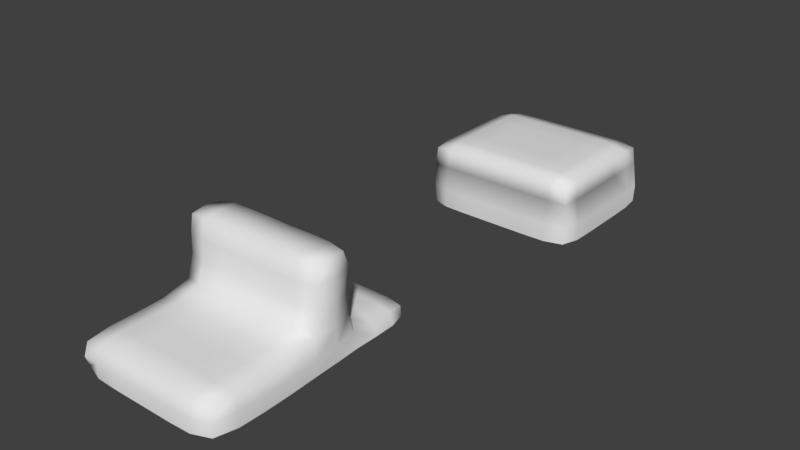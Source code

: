 # Source: Level2d.blend  (saved by Blender 2.78.0; exported with 4.5.12 LTS)
import bpy
from mathutils import Matrix  # noqa: F401  (used for matrix-valued properties, if any)

bpy.ops.wm.read_factory_settings(use_empty=True)
scene = bpy.context.scene
scene.name = 'Scene'

# ---- collections
col_collection_1 = bpy.data.collections.new('Collection 1'); scene.collection.children.link(col_collection_1)

# ---- world
world_world = bpy.data.worlds.new('World'); scene.world = world_world
world_world.color = (0.05088, 0.05088, 0.05088)
world_world.use_sun_shadow = False
world_world.sun_shadow_jitter_overblur = 0.0
world_world.cycles.sampling_method = 'MANUAL'

# ---- meshes
me_cube = bpy.data.meshes.new('Cube')
me_cube.from_pydata([(-5.61, 24.1, 0.3576), (-5.622, 24.68, 2.476), (-5.602, 26.85, 0.4895), (-5.611, 26.45, 2.101), (-3.545, 24.04, 0.3601), (-3.542, 24.68, 2.51), (-3.545, 26.9, 0.5534), (-3.543, 26.46, 2.112), (-1.441, 26.46, 2.112), (-1.432, 26.9, 0.5534), (-1.432, 24.04, 0.3601), (-1.442, 24.68, 2.51), (0.7786, 26.46, 2.112), (0.7907, 26.9, 0.5534), (0.7907, 24.04, 0.3601), (0.7779, 24.68, 2.51), (3.158, 26.46, 2.112), (3.166, 26.9, 0.5534), (3.166, 24.04, 0.3601), (3.156, 24.68, 2.51), (5.588, 26.45, 2.101), (5.568, 26.85, 0.4895), (5.577, 24.1, 0.3576), (5.601, 24.68, 2.476), (7.248, 26.3, 1.904), (7.4, 26.44, 0.3275), (7.479, 24.66, 0.3051), (7.369, 24.67, 2.053), (-7.222, 26.44, 0.3275), (-7.294, 24.66, 0.3051), (-7.193, 24.67, 2.053), (-7.083, 26.3, 1.904), (-5.627, 22.37, 0.3582), (-5.622, 22.41, 2.51), (-3.542, 22.41, 2.544), (-3.543, 22.37, 0.3601), (-1.442, 22.41, 2.544), (-1.441, 22.37, 0.3601), (0.7779, 22.41, 2.544), (0.7786, 22.37, 0.3601), (3.156, 22.41, 2.544), (3.158, 22.37, 0.3601), (5.601, 22.41, 2.51), (5.605, 22.37, 0.3582), (7.38, 22.41, 2.064), (7.486, 22.41, 0.3055), (-7.299, 22.41, 0.3055), (-7.203, 22.41, 2.064), (-3.542, 20.16, 2.544), (-1.442, 20.16, 2.544), (-1.442, 20.16, 0.3601), (-5.622, 20.16, 2.51), (-5.628, 20.16, 0.3582), (-3.542, 20.16, 0.3601), (0.7779, 20.16, 2.544), (0.7779, 20.16, 0.3601), (3.156, 20.16, 2.544), (3.156, 20.16, 0.3601), (5.601, 20.16, 2.51), (5.608, 20.16, 0.3582), (7.38, 20.16, 2.064), (7.486, 20.16, 0.3055), (-7.299, 20.16, 0.3055), (-7.203, 20.16, 2.064), (-3.542, 17.96, 2.544), (-1.442, 17.96, 2.544), (-1.442, 17.96, 0.3601), (-5.622, 17.96, 2.51), (-5.628, 17.96, 0.3582), (-3.542, 17.96, 0.3601), (0.7779, 17.96, 2.544), (0.7779, 17.96, 0.3601), (3.156, 17.96, 2.544), (3.156, 17.96, 0.3601), (5.601, 17.96, 2.51), (5.608, 17.96, 0.3582), (7.38, 17.96, 2.064), (7.486, 17.95, 0.3055), (-7.299, 17.95, 0.3055), (-7.203, 17.96, 2.064), (-3.542, 15.95, 2.51), (-1.442, 15.95, 2.51), (-1.442, 15.95, 0.3582), (-5.622, 15.95, 2.476), (-5.629, 15.95, 0.3563), (-3.541, 15.95, 0.3582), (0.7779, 15.95, 2.51), (0.7775, 15.95, 0.3582), (3.156, 15.95, 2.51), (3.155, 15.95, 0.3582), (5.601, 15.95, 2.476), (5.61, 15.95, 0.3563), (7.369, 15.97, 2.053), (7.481, 15.95, 0.3051), (-7.294, 15.95, 0.3051), (-7.193, 15.97, 2.053), (-3.541, 14.29, 2.064), (-1.442, 14.29, 2.064), (-1.448, 14.19, 0.3055), (-5.612, 14.3, 2.053), (-5.634, 14.19, 0.3051), (-3.539, 14.19, 0.3055), (0.7775, 14.29, 2.064), (0.7711, 14.19, 0.3055), (3.155, 14.29, 2.064), (3.149, 14.19, 0.3055), (5.592, 14.3, 2.053), (5.622, 14.19, 0.3051), (7.248, 14.42, 1.904), (7.37, 14.3, 0.2805), (-7.194, 14.3, 0.2805), (-7.083, 14.42, 1.904), (7.839, 26.26, -1.903), (7.857, 24.67, -1.948), (-7.421, 26.35, -1.902), (-7.636, 24.67, -1.948), (7.857, 22.41, -1.948), (-7.636, 22.41, -1.948), (7.857, 20.16, -1.948), (-7.636, 20.16, -1.948), (7.857, 17.96, -1.948), (-7.636, 17.96, -1.948), (7.824, 15.95, -1.948), (-7.605, 15.95, -1.948), (-1.441, 13.82, -1.948), (-5.621, 13.85, -1.948), (-3.542, 13.82, -1.948), (0.7782, 13.82, -1.948), (3.157, 13.82, -1.948), (5.6, 13.85, -1.948), (7.396, 14.28, -1.948), (-7.217, 14.28, -1.948), (7.884, 26.02, -3.393), (7.884, 24.62, -3.626), (-7.66, 26.02, -3.393), (-7.66, 24.62, -3.626), (7.884, 22.42, -3.66), (-7.66, 22.42, -3.66), (7.884, 20.16, -3.66), (-7.66, 20.16, -3.66), (7.884, 17.98, -3.66), (-7.66, 17.98, -3.66), (7.824, 15.97, -3.66), (-7.606, 15.97, -3.66), (-1.432, 13.79, -3.66), (-5.588, 13.85, -3.66), (-3.545, 13.79, -3.66), (0.7907, 13.79, -3.66), (3.166, 13.79, -3.66), (5.553, 13.85, -3.66), (7.289, 14.37, -3.66), (-7.123, 14.37, -3.66), (0.5082, -16.38, 5.165), (-1.453, -8.188, -0.2503), (-1.452, -6.196, -1.65), (-1.453, -6.592, -0.6149), (-1.453, -16.38, 5.165), (0.5082, -8.188, -0.2503), (0.5039, -6.196, -1.65), (0.5074, -6.592, -0.6149), (2.435, -6.592, -0.6149), (2.442, -6.196, -1.65), (-1.453, -15.99, 6.733), (2.433, -8.188, -0.2503), (4.409, -6.603, -0.6253), (4.394, -6.252, -1.65), (0.5082, -15.99, 6.733), (4.42, -8.188, -0.2816), (-3.408, -6.196, -1.65), (2.433, -15.99, 6.733), (-3.407, -8.188, -0.2503), (-3.407, -6.592, -0.6149), (-5.32, -6.252, -1.65), (4.41, -15.98, 6.722), (-5.341, -8.188, -0.2816), (-5.331, -6.603, -0.6253), (5.863, -6.752, -0.7469), (5.904, -6.71, -1.664), (6.364, -8.215, -1.648), (6.013, -8.198, -0.6249), (-6.817, -6.71, -1.664), (-7.278, -8.215, -1.649), (-6.925, -8.198, -0.6256), (-6.775, -6.752, -0.7469), (-3.407, -15.99, 6.733), (-1.453, -10.16, -0.1913), (0.5082, -10.16, -0.1913), (-5.33, -15.98, 6.722), (2.433, -10.16, -0.1913), (5.877, -15.85, 6.586), (4.42, -10.16, -0.2217), (-6.789, -15.85, 6.586), (-6.915, -14.48, 6.71), (-3.407, -10.16, -0.1913), (6.002, -14.47, 6.71), (-5.341, -10.16, -0.2229), (6.029, -10.2, -0.5856), (6.419, -10.21, -1.643), (-7.334, -10.21, -1.65), (-6.942, -10.2, -0.5923), (-5.341, -14.47, 6.813), (-1.453, -11.9, 0.1715), (0.5082, -11.9, 0.1715), (-3.407, -14.47, 6.844), (2.433, -11.9, 0.172), (4.42, -14.47, 6.813), (4.426, -11.93, 0.1378), (2.433, -14.47, 6.844), (0.5082, -14.47, 6.844), (-3.407, -11.9, 0.1713), (-1.453, -14.47, 6.844), (-5.347, -11.93, 0.1308), (6.111, -12.36, -0.2579), (6.428, -12.35, -1.619), (-7.342, -12.35, -1.629), (-7.024, -12.36, -0.2744), (-1.453, -12.35, 1.607), (0.5082, -12.35, 1.607), (2.433, -12.35, 1.604), (4.42, -12.38, 1.576), (-3.407, -12.35, 1.603), (-5.341, -12.38, 1.565), (6.036, -12.8, 1.47), (-6.942, -12.81, 1.422), (-1.453, -12.38, 3.403), (0.5074, -12.38, 3.442), (2.435, -12.38, 3.402), (4.426, -12.41, 3.406), (-3.407, -12.38, 3.402), (-5.341, -12.42, 3.375), (6.061, -12.75, 3.583), (-6.917, -12.86, 3.317), (-1.452, -12.41, 5.338), (0.5039, -12.41, 5.346), (2.442, -12.41, 5.323), (4.387, -12.43, 5.31), (-3.408, -12.41, 5.337), (-5.309, -12.47, 5.334), (6.066, -12.64, 5.286), (-6.714, -12.83, 5.25), (-7.292, -25.94, -0.6602), (6.002, -26.1, -0.6479), (-1.453, -12.85, 6.81), (0.5074, -12.85, 6.771), (2.435, -12.85, 6.81), (4.409, -12.86, 6.797), (-3.407, -12.84, 6.81), (-5.331, -12.86, 6.797), (5.877, -13.0, 6.611), (-6.764, -13.02, 6.613), (2.433, -16.38, 5.165), (4.42, -16.35, 5.162), (-3.407, -16.38, 5.165), (-5.341, -16.35, 5.162), (6.013, -15.98, 5.148), (-6.925, -15.98, 5.148), (0.5082, -16.45, 3.214), (-1.453, -16.45, 3.214), (2.433, -16.45, 3.214), (4.42, -16.42, 3.216), (-3.407, -16.45, 3.214), (-5.341, -16.42, 3.217), (6.029, -16.03, 3.197), (-6.942, -16.03, 3.202), (0.5082, -17.02, 1.586), (-1.453, -17.02, 1.586), (2.433, -17.02, 1.586), (4.426, -16.99, 1.561), (-3.407, -17.02, 1.587), (-5.347, -16.99, 1.565), (6.111, -16.56, 1.234), (-7.024, -16.56, 1.249), (0.5082, -19.19, 1.049), (-1.453, -19.19, 1.049), (2.433, -19.19, 1.049), (4.42, -19.19, 1.025), (-3.407, -19.19, 1.049), (-5.341, -19.19, 1.026), (6.029, -19.16, 0.7042), (-6.942, -19.16, 0.7085), (0.5082, -21.67, 0.9758), (-1.453, -21.67, 0.9758), (2.433, -21.67, 0.9758), (4.42, -21.67, 0.9518), (-3.407, -21.67, 0.9758), (-5.341, -21.67, 0.9518), (6.023, -21.67, 0.6325), (-6.936, -21.67, 0.6328), (0.5082, -24.11, 0.9482), (-1.453, -24.11, 0.9482), (2.433, -24.11, 0.9482), (4.42, -24.11, 0.9241), (-3.407, -24.11, 0.9482), (-5.341, -24.11, 0.9241), (6.013, -24.1, 0.621), (-6.936, -24.11, 0.6049), (0.5082, -26.13, 0.6289), (-1.453, -26.13, 0.6289), (2.433, -26.13, 0.6289), (4.41, -26.11, 0.6209), (-3.407, -26.13, 0.6289), (-5.341, -26.13, 0.6049), (5.877, -25.94, 0.5146), (-6.925, -26.11, 0.3296), (-7.262, -14.49, 5.173), (6.367, -14.47, 5.17), (6.436, -16.6, -0.4365), (-7.344, -24.1, -0.6433), (-1.453, -26.64, -0.6382), (-7.313, -14.47, 3.234), (6.405, -14.46, 3.255), (-7.351, -16.6, -0.4146), (6.399, -24.11, -0.6414), (-7.344, -19.16, -0.5907), (6.43, -21.67, -0.6382), (-7.319, -14.51, 1.332), (6.405, -14.51, 1.317), (6.43, -19.16, -0.5961), (-7.344, -21.67, -0.6378), (-7.351, -14.48, -0.3422), (6.436, -14.48, -0.3654), (-6.957, -26.15, -1.719), (5.918, -25.99, -1.926), (6.461, -16.64, -1.767), (-7.334, -24.1, -1.905), (0.5074, -26.64, -0.6382), (-7.376, -16.64, -1.745), (6.405, -24.08, -1.932), (-7.376, -19.15, -1.875), (6.461, -21.67, -1.928), (6.461, -19.15, -1.882), (-7.376, -21.67, -1.928), (-7.376, -14.47, -1.672), (6.461, -14.47, -1.694), (2.435, -26.64, -0.6382), (4.42, -26.6, -0.6385), (-3.407, -26.64, -0.6382), (-5.331, -26.64, -0.6408), (-6.789, -26.58, -0.6609), (-1.452, -26.68, -1.917), (0.5039, -26.68, -1.917), (2.442, -26.68, -1.918), (4.394, -26.61, -1.92), (-3.408, -26.68, -1.918), (-5.334, -26.63, -1.893), (-5.602, 26.85, -1.739)], [], [(1, 3, 31, 30), (2, 3, 7, 6), (7, 5, 11, 8), (23, 19, 40, 42), (15, 11, 36, 38), (7, 3, 1, 5), (6, 7, 8, 9), (26, 27, 44, 45), (41, 43, 59, 57), (42, 40, 56, 58), (46, 32, 52, 62), (8, 11, 15, 12), (9, 8, 12, 13), (16, 19, 23, 20), (12, 15, 19, 16), (13, 12, 16, 17), (0, 4, 35, 32), (10, 14, 39, 37), (17, 16, 20, 21), (11, 5, 34, 36), (35, 37, 50, 53), (25, 24, 27, 26), (36, 34, 48, 49), (20, 23, 27, 24), (21, 20, 24, 25), (29, 30, 31, 28), (33, 47, 63, 51), (3, 2, 28, 31), (30, 29, 46, 47), (40, 38, 54, 56), (14, 18, 41, 39), (5, 1, 33, 34), (22, 26, 45, 43), (4, 10, 37, 35), (19, 15, 38, 40), (27, 23, 42, 44), (1, 30, 47, 33), (18, 22, 43, 41), (29, 0, 32, 46), (56, 54, 70, 72), (63, 62, 78, 79), (55, 57, 73, 71), (60, 58, 74, 76), (52, 53, 69, 68), (59, 61, 77, 75), (48, 51, 67, 64), (37, 39, 55, 50), (45, 44, 60, 61), (38, 36, 49, 54), (43, 45, 61, 59), (44, 42, 58, 60), (34, 33, 51, 48), (39, 41, 57, 55), (32, 35, 53, 52), (47, 46, 62, 63), (75, 77, 93, 91), (64, 67, 83, 80), (70, 65, 81, 86), (77, 76, 92, 93), (66, 71, 87, 82), (73, 75, 91, 89), (65, 64, 80, 81), (51, 63, 79, 67), (53, 50, 66, 69), (62, 52, 68, 78), (58, 56, 72, 74), (49, 48, 64, 65), (57, 59, 75, 73), (50, 55, 71, 66), (61, 60, 76, 77), (54, 49, 65, 70), (89, 91, 107, 105), (81, 80, 96, 97), (90, 88, 104, 106), (94, 84, 100, 110), (85, 82, 98, 101), (83, 95, 111, 99), (88, 86, 102, 104), (68, 69, 85, 84), (76, 74, 90, 92), (71, 73, 89, 87), (79, 78, 94, 95), (72, 70, 86, 88), (67, 79, 95, 83), (69, 66, 82, 85), (78, 68, 84, 94), (74, 72, 88, 90), (104, 105, 107, 106), (106, 107, 109, 108), (102, 103, 105, 104), (96, 101, 98, 97), (97, 98, 103, 102), (101, 96, 99, 100), (100, 99, 111, 110), (82, 87, 103, 98), (93, 92, 108, 109), (86, 81, 97, 102), (80, 83, 99, 96), (91, 93, 109, 107), (84, 85, 101, 100), (92, 90, 106, 108), (87, 89, 105, 103), (95, 94, 110, 111), (107, 129, 130, 109), (62, 46, 117, 119), (100, 125, 126, 101), (29, 28, 114, 115), (103, 127, 128, 105), (25, 26, 113, 112), (78, 121, 123, 94), (29, 115, 117, 46), (93, 122, 120, 77), (101, 126, 124, 98), (110, 131, 125, 100), (62, 119, 121, 78), (61, 77, 120, 118), (105, 128, 129, 107), (98, 124, 127, 103), (45, 116, 113, 26), (110, 94, 123, 131), (109, 130, 122, 93), (61, 118, 116, 45), (115, 135, 137, 117), (129, 149, 150, 130), (122, 142, 140, 120), (112, 113, 133, 132), (131, 151, 145, 125), (121, 141, 143, 123), (115, 114, 134, 135), (131, 123, 143, 151), (125, 145, 146, 126), (116, 136, 133, 113), (130, 150, 142, 122), (126, 146, 144, 124), (118, 120, 140, 138), (124, 144, 147, 127), (119, 117, 137, 139), (127, 147, 148, 128), (118, 138, 136, 116), (128, 148, 149, 129), (119, 139, 141, 121), (153, 155, 171, 170), (154, 155, 159, 158), (159, 157, 163, 160), (173, 169, 250, 251), (184, 187, 253, 252), (159, 155, 153, 157), (187, 191, 255, 253), (158, 159, 160, 161), (169, 166, 152, 250), (162, 184, 252, 156), (164, 167, 179, 176), (166, 162, 156, 152), (160, 163, 167, 164), (161, 160, 164, 165), (170, 171, 175, 174), (189, 173, 251, 254), (155, 154, 168, 171), (170, 174, 195, 193), (175, 172, 180, 183), (207, 208, 166, 169), (171, 168, 172, 175), (157, 153, 185, 186), (177, 176, 179, 178), (165, 164, 176, 177), (179, 167, 190, 196), (194, 205, 173, 189), (181, 182, 183, 180), (153, 170, 193, 185), (174, 175, 183, 182), (203, 200, 187, 184), (195, 199, 215, 211), (188, 186, 202, 204), (205, 207, 169, 173), (199, 198, 214, 215), (185, 193, 209, 201), (200, 192, 191, 187), (186, 185, 201, 202), (174, 182, 199, 195), (208, 210, 162, 166), (210, 203, 184, 162), (182, 181, 198, 199), (163, 157, 186, 188), (245, 244, 207, 205), (246, 247, 200, 203), (178, 179, 196, 197), (167, 163, 188, 190), (156, 252, 260, 257), (253, 255, 263, 261), (152, 156, 257, 256), (254, 251, 259, 262), (251, 250, 258, 259), (250, 152, 256, 258), (252, 253, 261, 260), (247, 249, 192, 200), (244, 243, 208, 207), (193, 195, 211, 209), (242, 246, 203, 210), (248, 245, 205, 194), (197, 196, 212, 213), (190, 188, 204, 206), (243, 242, 210, 208), (196, 190, 206, 212), (201, 209, 220, 216), (211, 215, 223, 221), (206, 204, 218, 219), (204, 202, 217, 218), (209, 211, 221, 220), (202, 201, 216, 217), (212, 206, 219, 222), (222, 219, 227, 230), (216, 220, 228, 224), (218, 217, 225, 226), (221, 223, 231, 229), (220, 221, 229, 228), (219, 218, 226, 227), (217, 216, 224, 225), (226, 225, 233, 234), (229, 231, 239, 237), (228, 229, 237, 236), (227, 226, 234, 235), (225, 224, 232, 233), (230, 227, 235, 238), (224, 228, 236, 232), (303, 295, 307, 240), (271, 315, 319, 311), (287, 279, 313, 318), (294, 302, 241, 312), (222, 316, 320, 212), (286, 294, 312, 314), (279, 271, 311, 313), (236, 237, 247, 246), (235, 234, 244, 245), (233, 232, 242, 243), (238, 235, 245, 248), (232, 236, 246, 242), (234, 233, 243, 244), (237, 239, 249, 247), (258, 256, 264, 266), (257, 260, 268, 265), (262, 259, 267, 270), (256, 257, 265, 264), (259, 258, 266, 267), (260, 261, 269, 268), (261, 263, 271, 269), (265, 268, 276, 273), (270, 267, 275, 278), (264, 265, 273, 272), (267, 266, 274, 275), (268, 269, 277, 276), (269, 271, 279, 277), (266, 264, 272, 274), (272, 273, 281, 280), (275, 274, 282, 283), (276, 277, 285, 284), (277, 279, 287, 285), (274, 272, 280, 282), (273, 276, 284, 281), (278, 275, 283, 286), (280, 281, 289, 288), (283, 282, 290, 291), (284, 285, 293, 292), (285, 287, 295, 293), (282, 280, 288, 290), (281, 284, 292, 289), (286, 283, 291, 294), (292, 293, 301, 300), (293, 295, 303, 301), (290, 288, 296, 298), (289, 292, 300, 297), (294, 291, 299, 302), (288, 289, 297, 296), (291, 290, 298, 299), (192, 249, 239, 304), (191, 192, 304, 255), (194, 189, 254, 305), (248, 194, 305, 238), (238, 305, 310, 230), (255, 304, 309, 263), (304, 239, 231, 309), (305, 254, 262, 310), (309, 231, 223, 315), (310, 262, 270, 316), (230, 310, 316, 222), (263, 309, 315, 271), (278, 286, 314, 317), (316, 270, 306, 320), (270, 278, 317, 306), (295, 287, 318, 307), (315, 223, 215, 319), (212, 320, 333, 213), (313, 311, 326, 328), (320, 306, 323, 333), (319, 215, 214, 332), (314, 312, 327, 329), (311, 319, 332, 326), (317, 314, 329, 330), (240, 307, 324, 321), (306, 317, 330, 323), (307, 318, 331, 324), (318, 313, 328, 331), (312, 241, 322, 327), (296, 297, 308, 325), (299, 298, 334, 335), (300, 301, 337, 336), (301, 303, 338, 337), (298, 296, 325, 334), (297, 300, 336, 308), (302, 299, 335, 241), (325, 308, 339, 340), (336, 337, 344, 343), (335, 334, 341, 342), (241, 335, 342, 322), (308, 336, 343, 339), (334, 325, 340, 341), (337, 338, 321, 344), (28, 2, 345, 114)])
me_cube.polygons.foreach_set('use_smooth', [True] * 317)
_uv = me_cube.uv_layers.new(name='UVMap')
_uv.uv.foreach_set('vector', [0.3723, 0.8777, 0.2514, 0.8777, 0.2514, 0.9986, 0.3723, 0.9986, 0.123, 0.999, 0.123, 0.8764, 0.0003889, 0.8764, 0.0003877, 0.999, 0.3723, 0.8772, 0.2514, 0.8772, 0.2514, 0.998, 0.3723, 0.998, 0.3728, 0.8777, 0.252, 0.8777, 0.252, 0.9986, 0.3728, 0.9986, 0.3728, 0.8772, 0.252, 0.8772, 0.252, 0.998, 0.3728, 0.998, 0.3723, 0.8778, 0.2514, 0.8778, 0.2514, 0.9986, 0.3723, 0.9986, 0.1236, 0.999, 0.1236, 0.8764, 0.000978, 0.8764, 0.0009769, 0.999, 0.1218, 0.9982, 0.1218, 0.8779, 0.001599, 0.8779, 0.001581, 0.9981, 0.0, 0.0, 1.0, 0.0, 1.0, 1.0, 0.0, 1.0, 0.3723, 0.8777, 0.2514, 0.8777, 0.2514, 0.9986, 0.3723, 0.9986, 0.0, 0.0, 1.0, 0.0, 1.0, 1.0, 0.0, 1.0, 0.3723, 0.8772, 0.2514, 0.8772, 0.2514, 0.998, 0.3723, 0.998, 0.123, 0.999, 0.123, 0.8764, 0.0003889, 0.8764, 0.0003877, 0.999, 0.3728, 0.8778, 0.252, 0.8778, 0.252, 0.9986, 0.3728, 0.9986, 0.3723, 0.8778, 0.2514, 0.8778, 0.2514, 0.9986, 0.3723, 0.9986, 0.1236, 0.9996, 0.1236, 0.877, 0.000978, 0.877, 0.0009768, 0.9996, 0.0, 0.0, 1.0, 0.0, 1.0, 1.0, 0.0, 1.0, 0.0, 0.0, 1.0, 0.0, 1.0, 1.0, 0.0, 1.0, 0.123, 0.9996, 0.123, 0.877, 0.0003889, 0.877, 0.0003877, 0.9996, 0.3723, 0.8784, 0.2514, 0.8784, 0.2514, 0.9992, 0.3723, 0.9992, 0.0, 0.0, 1.0, 0.0, 1.0, 1.0, 0.0, 1.0, 0.1217, 0.9982, 0.1217, 0.8779, 0.001486, 0.8779, 0.001468, 0.9981, 0.374, 0.8777, 0.2532, 0.8777, 0.2532, 0.9986, 0.374, 0.9986, 0.3728, 0.8784, 0.252, 0.8784, 0.252, 0.9992, 0.3728, 0.9992, 0.1233, 0.999, 0.1233, 0.8764, 0.0006606, 0.8764, 0.0006594, 0.999, 0.1218, 0.9983, 0.1218, 0.878, 0.001599, 0.878, 0.001581, 0.9983, 0.374, 0.8772, 0.2532, 0.8772, 0.2532, 0.998, 0.374, 0.998, 0.0003912, 0.8769, 0.0003854, 0.9996, 0.123, 0.9996, 0.123, 0.877, 0.001943, 0.8779, 0.001934, 0.9982, 0.1222, 0.9982, 0.1222, 0.878, 0.3723, 0.8784, 0.2514, 0.8784, 0.2514, 0.9992, 0.3723, 0.9992, 0.0, 0.0, 1.0, 0.0, 1.0, 1.0, 0.0, 1.0, 0.374, 0.8778, 0.2532, 0.8778, 0.2532, 0.9986, 0.374, 0.9986, 0.0, 0.0, 1.0, 0.0, 1.0, 1.0, 0.0, 1.0, 0.0, 0.0, 1.0, 0.0, 1.0, 1.0, 0.0, 1.0, 0.374, 0.8784, 0.2532, 0.8784, 0.2532, 0.9992, 0.374, 0.9992, 0.3723, 0.8778, 0.2514, 0.8778, 0.2514, 0.9987, 0.3723, 0.9987, 0.3723, 0.8777, 0.2515, 0.8777, 0.2515, 0.9986, 0.3723, 0.9986, 0.0, 0.0, 1.0, 0.0, 1.0, 1.0, 0.0, 1.0, 0.0, 0.0, 1.0, 0.0, 1.0, 1.0, 0.0, 1.0, 0.3723, 0.8772, 0.2515, 0.8772, 0.2515, 0.998, 0.3723, 0.998, 0.001481, 0.8781, 0.001473, 0.9983, 0.1217, 0.9983, 0.1217, 0.8781, 0.0, 0.0, 1.0, 0.0, 1.0, 1.0, 0.0, 1.0, 0.3728, 0.8778, 0.252, 0.8778, 0.252, 0.9987, 0.3728, 0.9987, 0.0, 0.0, 1.0, 0.0, 1.0, 1.0, 0.0, 1.0, 0.0, 0.0, 1.0, 0.0, 1.0, 1.0, 0.0, 1.0, 0.3723, 0.8778, 0.2514, 0.8778, 0.2514, 0.9987, 0.3723, 0.9987, 0.0, 0.0, 1.0, 0.0, 1.0, 1.0, 0.0, 1.0, 0.1218, 0.9982, 0.1218, 0.878, 0.001599, 0.8779, 0.001581, 0.9982, 0.3723, 0.8778, 0.2515, 0.8778, 0.2515, 0.9986, 0.3723, 0.9986, 0.0, 0.0, 1.0, 0.0, 1.0, 1.0, 0.0, 1.0, 0.3723, 0.8784, 0.2515, 0.8784, 0.2515, 0.9992, 0.3723, 0.9992, 0.374, 0.8778, 0.2532, 0.8778, 0.2532, 0.9987, 0.374, 0.9987, 0.0, 0.0, 1.0, 0.0, 1.0, 1.0, 0.0, 1.0, 0.0, 0.0, 1.0, 0.0, 1.0, 1.0, 0.0, 1.0, 0.001943, 0.878, 0.001934, 0.9983, 0.1222, 0.9983, 0.1222, 0.878, 0.0, 1.0, 1.0, 1.0, 1.0, 1.0, 0.0, 1.0, 0.3728, 0.8769, 0.2509, 0.8769, 0.2509, 0.9988, 0.3728, 0.9988, 0.3728, 0.8764, 0.2509, 0.8764, 0.2509, 0.9983, 0.3728, 0.9983, 0.1222, 0.9983, 0.1222, 0.878, 0.001948, 0.878, 0.001929, 0.9983, 0.0, 1.0, 1.0, 1.0, 1.0, 1.0, 0.0, 1.0, 0.0, 1.0, 1.0, 1.0, 1.0, 1.0, 0.0, 1.0, 0.3738, 0.8769, 0.2519, 0.8769, 0.2519, 0.9988, 0.3738, 0.9988, 0.3723, 0.8778, 0.2515, 0.8778, 0.2515, 0.9987, 0.3723, 0.9987, 0.0, 0.0, 1.0, 0.0, 1.0, 1.0, 0.0, 1.0, 0.0, 0.0, 1.0, 0.0, 1.0, 1.0, 0.0, 1.0, 0.3729, 0.8777, 0.2521, 0.8777, 0.2521, 0.9986, 0.3729, 0.9986, 0.3723, 0.8784, 0.2514, 0.8784, 0.2514, 0.9992, 0.3723, 0.9992, 0.0, 0.0, 1.0, 0.0, 1.0, 1.0, 0.0, 1.0, 0.0, 0.0, 1.0, 0.0, 1.0, 1.0, 0.0, 1.0, 0.1222, 0.9982, 0.1222, 0.878, 0.001948, 0.8779, 0.001929, 0.9982, 0.3729, 0.8772, 0.2521, 0.8772, 0.2521, 0.998, 0.3729, 0.998, 0.0, 1.0, 1.0, 1.0, 1.0, 1.0, 0.0, 1.0, 0.3738, 0.8764, 0.2519, 0.8764, 0.2519, 0.9983, 0.3738, 0.9983, 0.3728, 0.8774, 0.2509, 0.8774, 0.2509, 0.9992, 0.3728, 0.9992, 0.0, 1.0, 1.0, 1.0, 1.0, 1.0, 0.0, 1.0, 0.0, 1.0, 1.0, 1.0, 1.0, 1.0, 0.0, 1.0, 0.3732, 0.8769, 0.2513, 0.8769, 0.2513, 0.9988, 0.3732, 0.9988, 0.3732, 0.8764, 0.2513, 0.8764, 0.2513, 0.9983, 0.3732, 0.9983, 0.0, 1.0, 1.0, 1.0, 1.0, 1.0, 0.0, 1.0, 0.3738, 0.8774, 0.2519, 0.8774, 0.2519, 0.9992, 0.3738, 0.9992, 0.0, 1.0, 1.0, 1.0, 1.0, 1.0, 0.0, 1.0, 0.001594, 0.8781, 0.001586, 0.9983, 0.1218, 0.9983, 0.1218, 0.8781, 0.3732, 0.8774, 0.2513, 0.8774, 0.2513, 0.9992, 0.3732, 0.9992, 0.3728, 0.8768, 0.2509, 0.8768, 0.2509, 0.9987, 0.3728, 0.9987, 0.0, 1.0, 1.0, 1.0, 1.0, 1.0, 0.0, 1.0, 0.0, 1.0, 1.0, 1.0, 1.0, 1.0, 0.0, 1.0, 0.3742, 0.8769, 0.2523, 0.8769, 0.2523, 0.9988, 0.3742, 0.9988, 0.00183, 0.8779, 0.001822, 0.9982, 0.1221, 0.9982, 0.1221, 0.8779, 0.001594, 0.8779, 0.001586, 0.9982, 0.1218, 0.9982, 0.1218, 0.878, 0.001943, 0.8779, 0.001934, 0.9982, 0.1222, 0.9982, 0.1222, 0.8779, 0.001594, 0.878, 0.001586, 0.9983, 0.1218, 0.9983, 0.1218, 0.878, 0.001481, 0.8779, 0.001473, 0.9982, 0.1217, 0.9982, 0.1217, 0.8779, 0.1221, 0.9983, 0.1221, 0.8781, 0.001835, 0.878, 0.001817, 0.9983, 0.1218, 0.9982, 0.1218, 0.8779, 0.001599, 0.8779, 0.001581, 0.9981, 0.0, 1.0, 1.0, 1.0, 1.0, 1.0, 0.0, 1.0, 0.1218, 0.9983, 0.1218, 0.8781, 0.001599, 0.8781, 0.001581, 0.9983, 0.3738, 0.8768, 0.2519, 0.8768, 0.2519, 0.9987, 0.3738, 0.9987, 0.3742, 0.8764, 0.2523, 0.8764, 0.2523, 0.9983, 0.3742, 0.9983, 0.0, 1.0, 1.0, 1.0, 1.0, 1.0, 0.0, 1.0, 0.0, 1.0, 1.0, 1.0, 1.0, 1.0, 0.0, 1.0, 0.3732, 0.8768, 0.2513, 0.8768, 0.2513, 0.9987, 0.3732, 0.9987, 0.0, 1.0, 1.0, 1.0, 1.0, 1.0, 0.0, 1.0, 0.001943, 0.8779, 0.001934, 0.9981, 0.1222, 0.9982, 0.1222, 0.8779, 0.4971, 0.8781, 0.3769, 0.8781, 0.3769, 0.9983, 0.4971, 0.9983, 0.4971, 0.8781, 0.3768, 0.8781, 0.3768, 0.9983, 0.4971, 0.9983, 0.4972, 0.8778, 0.3769, 0.8778, 0.3769, 0.998, 0.4972, 0.998, 0.4972, 0.8779, 0.3769, 0.8779, 0.3769, 0.9981, 0.4972, 0.9981, 0.4972, 0.8781, 0.3769, 0.8781, 0.3769, 0.9983, 0.4972, 0.9983, 0.4972, 0.8781, 0.3769, 0.8781, 0.3769, 0.9983, 0.4972, 0.9983, 0.4973, 0.8781, 0.377, 0.8781, 0.377, 0.9983, 0.4973, 0.9983, 0.497, 0.8782, 0.3768, 0.8782, 0.3768, 0.9985, 0.497, 0.9985, 0.4973, 0.8782, 0.377, 0.8782, 0.377, 0.9985, 0.4973, 0.9985, 0.4971, 0.8782, 0.3769, 0.8782, 0.3769, 0.9985, 0.4971, 0.9985, 0.4971, 0.8782, 0.3768, 0.8782, 0.3768, 0.9985, 0.4971, 0.9985, 0.4973, 0.8778, 0.377, 0.8778, 0.377, 0.998, 0.4973, 0.998, 0.4972, 0.8782, 0.3769, 0.8782, 0.3769, 0.9985, 0.4972, 0.9985, 0.4973, 0.8779, 0.377, 0.8779, 0.377, 0.9981, 0.4973, 0.9981, 0.4972, 0.8782, 0.3769, 0.8782, 0.3769, 0.9985, 0.4972, 0.9985, 0.4973, 0.8781, 0.377, 0.8781, 0.377, 0.9983, 0.4973, 0.9983, 0.4973, 0.8782, 0.377, 0.8782, 0.377, 0.9985, 0.4973, 0.9985, 0.4972, 0.8781, 0.377, 0.8781, 0.377, 0.9983, 0.4972, 0.9983, 0.497, 0.8778, 0.3768, 0.8778, 0.3768, 0.998, 0.497, 0.998, 0.4972, 0.8782, 0.377, 0.8782, 0.377, 0.9985, 0.4972, 0.9985, 0.4971, 0.8778, 0.3769, 0.8778, 0.3769, 0.998, 0.4971, 0.998, 0.4971, 0.8778, 0.3768, 0.8778, 0.3768, 0.998, 0.4971, 0.998, 0.4972, 0.8778, 0.377, 0.8778, 0.377, 0.998, 0.4972, 0.998, 0.4972, 0.8779, 0.377, 0.8779, 0.377, 0.9981, 0.4972, 0.9981, 0.4972, 0.8778, 0.3769, 0.8778, 0.3769, 0.998, 0.4972, 0.998, 0.4972, 0.8781, 0.377, 0.8781, 0.377, 0.9983, 0.4972, 0.9983, 0.4972, 0.8778, 0.3769, 0.8778, 0.3769, 0.998, 0.4972, 0.998, 0.4972, 0.8782, 0.377, 0.8782, 0.377, 0.9985, 0.4972, 0.9985, 0.4973, 0.8778, 0.377, 0.8778, 0.377, 0.998, 0.4973, 0.998, 0.4972, 0.8778, 0.377, 0.8778, 0.377, 0.998, 0.4972, 0.998, 0.4973, 0.8781, 0.3771, 0.8781, 0.3771, 0.9983, 0.4973, 0.9983, 0.497, 0.8779, 0.3768, 0.8779, 0.3768, 0.9981, 0.497, 0.9981, 0.4973, 0.8782, 0.3771, 0.8782, 0.3771, 0.9985, 0.4973, 0.9985, 0.4971, 0.8779, 0.3769, 0.8779, 0.3769, 0.9981, 0.4971, 0.9981, 0.4973, 0.8778, 0.3771, 0.8778, 0.3771, 0.998, 0.4973, 0.998, 0.4971, 0.8779, 0.3768, 0.8779, 0.3768, 0.9981, 0.4971, 0.9981, 0.4972, 0.8779, 0.3769, 0.8779, 0.3769, 0.9981, 0.4972, 0.9981, 0.4973, 0.8779, 0.3771, 0.8779, 0.3771, 0.9981, 0.4973, 0.9981, 0.3757, 0.7531, 0.3757, 0.8746, 0.4972, 0.8747, 0.4972, 0.7531, 0.3721, 0.8718, 0.3721, 0.7534, 0.2537, 0.7534, 0.2537, 0.8718, 0.4972, 0.8746, 0.4972, 0.7531, 0.3757, 0.7531, 0.3757, 0.8746, 0.1225, 0.8798, 0.003152, 0.8798, 0.003152, 0.9982, 0.1225, 0.9982, 0.1226, 0.8776, 0.003271, 0.8776, 0.003271, 0.996, 0.1226, 0.996, 0.3757, 0.8744, 0.4972, 0.8744, 0.4972, 0.7529, 0.3757, 0.7529, 0.1226, 0.8798, 0.003271, 0.8798, 0.003271, 0.9982, 0.1226, 0.9982, 0.3717, 0.8718, 0.3717, 0.7534, 0.2533, 0.7534, 0.2533, 0.8718, 0.1227, 0.8776, 0.00339, 0.8776, 0.00339, 0.996, 0.1227, 0.996, 0.1227, 0.8798, 0.00339, 0.8798, 0.00339, 0.9982, 0.1227, 0.9982, 0.6243, 0.7523, 0.5028, 0.7523, 0.5028, 0.8738, 0.6243, 0.8738, 0.1226, 0.878, 0.003271, 0.878, 0.003271, 0.9964, 0.1226, 0.9964, 0.4972, 0.8746, 0.4972, 0.7531, 0.3757, 0.7531, 0.3757, 0.8746, 0.3717, 0.872, 0.3717, 0.7536, 0.2533, 0.7536, 0.2533, 0.872, 0.3757, 0.7531, 0.3757, 0.8746, 0.4972, 0.8746, 0.4972, 0.7531, 0.1225, 0.8786, 0.003152, 0.8786, 0.003152, 0.997, 0.1225, 0.997, 0.2515, 0.7535, 0.2515, 0.8719, 0.3699, 0.8719, 0.3699, 0.7535, 0.3731, 0.8776, 0.2515, 0.8776, 0.2515, 0.9991, 0.3731, 0.9991, 0.2526, 0.7533, 0.2525, 0.8716, 0.3709, 0.8717, 0.3709, 0.7533, 0.3728, 0.8775, 0.2513, 0.8775, 0.2513, 0.999, 0.3728, 0.999, 0.2537, 0.7535, 0.2537, 0.8719, 0.3721, 0.8719, 0.3721, 0.7535, 0.3731, 0.8775, 0.2515, 0.8775, 0.2515, 0.999, 0.3731, 0.999, 0.3726, 0.8725, 0.3726, 0.7541, 0.2542, 0.7541, 0.2542, 0.8725, 0.3717, 0.8717, 0.3717, 0.7533, 0.2533, 0.7533, 0.2533, 0.8717, 0.4988, 0.8735, 0.4988, 0.752, 0.3773, 0.752, 0.3773, 0.8735, 0.3729, 0.8776, 0.2514, 0.8776, 0.2514, 0.9991, 0.3729, 0.9991, 0.3708, 0.8724, 0.3707, 0.754, 0.2523, 0.7541, 0.2524, 0.8725, 0.3728, 0.8775, 0.2513, 0.8775, 0.2513, 0.999, 0.3728, 0.999, 0.5013, 0.7511, 0.5013, 0.8726, 0.6228, 0.8726, 0.6228, 0.7511, 0.3731, 0.8775, 0.2515, 0.8775, 0.2515, 0.999, 0.3731, 0.999, 0.3762, 0.7527, 0.3762, 0.8742, 0.4978, 0.8742, 0.4977, 0.7527, 0.3729, 0.8775, 0.2514, 0.8775, 0.2514, 0.999, 0.3729, 0.999, 0.373, 0.8768, 0.2515, 0.8768, 0.2515, 0.9983, 0.373, 0.9983, 0.2546, 0.754, 0.2547, 0.8723, 0.3731, 0.8723, 0.373, 0.7539, 0.3735, 0.8776, 0.252, 0.8776, 0.252, 0.9991, 0.3735, 0.9991, 0.3735, 0.8776, 0.252, 0.8776, 0.252, 0.9991, 0.3735, 0.9991, 0.3728, 0.8768, 0.2513, 0.8768, 0.2513, 0.9983, 0.3728, 0.9983, 0.3755, 0.7525, 0.3755, 0.874, 0.497, 0.874, 0.497, 0.7525, 0.3735, 0.8775, 0.252, 0.8775, 0.252, 0.999, 0.3735, 0.999, 0.3735, 0.8775, 0.252, 0.8775, 0.252, 0.999, 0.3735, 0.999, 0.2513, 0.754, 0.2513, 0.8724, 0.3697, 0.8723, 0.3697, 0.7539, 0.3729, 0.8768, 0.2514, 0.8768, 0.2514, 0.9983, 0.3729, 0.9983, 0.3735, 0.8768, 0.252, 0.8768, 0.252, 0.9983, 0.3735, 0.9983, 0.3733, 0.8776, 0.2518, 0.8776, 0.2518, 0.9991, 0.3733, 0.9991, 0.3714, 0.8723, 0.3714, 0.7539, 0.253, 0.7539, 0.253, 0.8723, 0.373, 0.8768, 0.2515, 0.8768, 0.2515, 0.9983, 0.373, 0.9983, 0.4952, 0.8809, 0.3768, 0.8809, 0.3768, 0.9993, 0.4952, 0.9993, 0.4953, 0.8809, 0.3769, 0.8809, 0.3769, 0.9993, 0.4953, 0.9993, 0.495, 0.878, 0.3767, 0.878, 0.3767, 0.9964, 0.495, 0.9964, 0.495, 0.8786, 0.3767, 0.8786, 0.3767, 0.997, 0.495, 0.997, 0.4949, 0.8809, 0.3765, 0.8809, 0.3765, 0.9993, 0.4949, 0.9993, 0.495, 0.8809, 0.3767, 0.8809, 0.3767, 0.9993, 0.495, 0.9993, 0.4953, 0.8776, 0.3769, 0.8776, 0.3769, 0.996, 0.4953, 0.996, 0.3733, 0.8776, 0.2518, 0.8776, 0.2518, 0.9991, 0.3733, 0.9991, 0.3728, 0.8768, 0.2513, 0.8768, 0.2513, 0.9983, 0.3728, 0.9983, 0.3731, 0.8768, 0.2515, 0.8768, 0.2515, 0.9983, 0.3731, 0.9983, 0.3733, 0.8775, 0.2518, 0.8775, 0.2518, 0.999, 0.3733, 0.999, 0.3729, 0.8768, 0.2514, 0.8768, 0.2514, 0.9983, 0.3729, 0.9983, 0.3722, 0.8723, 0.3722, 0.7539, 0.2538, 0.7539, 0.2538, 0.8723, 0.3733, 0.8775, 0.2518, 0.8775, 0.2518, 0.999, 0.3733, 0.999, 0.3735, 0.8768, 0.252, 0.8768, 0.252, 0.9983, 0.3735, 0.9983, 0.4995, 0.8738, 0.4995, 0.7523, 0.378, 0.7523, 0.378, 0.8738, 0.1229, 0.8798, 0.00217, 0.8798, 0.00217, 0.9982, 0.1229, 0.9982, 0.1228, 0.8791, 0.002047, 0.8791, 0.002047, 0.9975, 0.1228, 0.9975, 0.1229, 0.8791, 0.002168, 0.8791, 0.002168, 0.9975, 0.1229, 0.9975, 0.1229, 0.878, 0.00217, 0.878, 0.00217, 0.9964, 0.1229, 0.9964, 0.1225, 0.8791, 0.001781, 0.8791, 0.001781, 0.9975, 0.1225, 0.9975, 0.1229, 0.8786, 0.00217, 0.8786, 0.00217, 0.997, 0.1229, 0.997, 0.1227, 0.8791, 0.001901, 0.8791, 0.001901, 0.9975, 0.1227, 0.9975, 0.4953, 0.8809, 0.3769, 0.8809, 0.3769, 0.9993, 0.4953, 0.9993, 0.4953, 0.8791, 0.3769, 0.8791, 0.3769, 0.9975, 0.4953, 0.9975, 0.4954, 0.8776, 0.377, 0.8776, 0.377, 0.996, 0.4954, 0.996, 0.4951, 0.8782, 0.3767, 0.8782, 0.3767, 0.9966, 0.4951, 0.9966, 0.4954, 0.8798, 0.377, 0.8798, 0.377, 0.9982, 0.4954, 0.9982, 0.4952, 0.8782, 0.3768, 0.8782, 0.3768, 0.9966, 0.4952, 0.9966, 0.4953, 0.8782, 0.3769, 0.8782, 0.3769, 0.9966, 0.4953, 0.9966, 0.4954, 0.878, 0.377, 0.878, 0.377, 0.9964, 0.4954, 0.9964, 0.4954, 0.8786, 0.377, 0.8786, 0.377, 0.997, 0.4954, 0.997, 0.4949, 0.8782, 0.3765, 0.8782, 0.3765, 0.9966, 0.4949, 0.9966, 0.4954, 0.8809, 0.377, 0.8809, 0.377, 0.9993, 0.4954, 0.9993, 0.495, 0.8782, 0.3767, 0.8782, 0.3767, 0.9966, 0.495, 0.9966, 0.4954, 0.8791, 0.377, 0.8791, 0.377, 0.9975, 0.4954, 0.9975, 0.4953, 0.8782, 0.3769, 0.8782, 0.3769, 0.9966, 0.4953, 0.9966, 0.1223, 0.8782, 0.001111, 0.8782, 0.001111, 0.9966, 0.1223, 0.9966, 0.4955, 0.8776, 0.3772, 0.8776, 0.3772, 0.996, 0.4955, 0.996, 0.122, 0.8764, 0.0007459, 0.8764, 0.0007459, 0.9948, 0.122, 0.9948, 0.1225, 0.8798, 0.001232, 0.8798, 0.001232, 0.9982, 0.1225, 0.9982, 0.4952, 0.8764, 0.3768, 0.8764, 0.3768, 0.9948, 0.4952, 0.9948, 0.1225, 0.878, 0.001232, 0.878, 0.001232, 0.9964, 0.1225, 0.9964, 0.1222, 0.8764, 0.0009881, 0.8764, 0.0009881, 0.9948, 0.1222, 0.9948, 0.0007732, 0.9993, 0.1229, 0.9993, 0.1229, 0.8809, 0.0007804, 0.8809, 0.0001358, 0.9971, 0.1223, 0.9971, 0.1223, 0.8787, 0.000143, 0.8787, 0.000136, 0.9948, 0.1223, 0.9948, 0.1223, 0.8764, 0.0001431, 0.8764, 0.0006512, 0.9993, 0.1228, 0.9993, 0.1228, 0.8809, 0.0006583, 0.8809, 0.0003796, 0.9993, 0.1225, 0.9993, 0.1225, 0.8809, 0.0003868, 0.8809, 0.0001359, 0.9966, 0.1223, 0.9966, 0.1223, 0.8782, 0.000143, 0.8782, 0.0002576, 0.9993, 0.1224, 0.9993, 0.1224, 0.8809, 0.0002648, 0.8809, 0.001398, 0.9964, 0.1198, 0.9964, 0.1198, 0.878, 0.00143, 0.878, 0.001397, 0.9982, 0.1198, 0.9982, 0.1198, 0.8799, 0.00143, 0.8798, 0.001777, 0.997, 0.1202, 0.9971, 0.1202, 0.8787, 0.001809, 0.8787, 0.001873, 0.9976, 0.1203, 0.9976, 0.1203, 0.8792, 0.001905, 0.8792, 0.001778, 0.9948, 0.1202, 0.9948, 0.1202, 0.8764, 0.00181, 0.8764, 0.001754, 0.9976, 0.1201, 0.9976, 0.1202, 0.8792, 0.001786, 0.8792, 0.001777, 0.9966, 0.1202, 0.9966, 0.1202, 0.8782, 0.001809, 0.8782, 0.3733, 0.8768, 0.2518, 0.8768, 0.2518, 0.9983, 0.3733, 0.9983, 0.3735, 0.8776, 0.252, 0.8776, 0.252, 0.9991, 0.3735, 0.9991, 0.373, 0.8768, 0.2515, 0.8768, 0.2515, 0.9983, 0.373, 0.9983, 0.3735, 0.8776, 0.252, 0.8776, 0.252, 0.9991, 0.3735, 0.9991, 0.3728, 0.8768, 0.2513, 0.8768, 0.2513, 0.9983, 0.3728, 0.9983, 0.3731, 0.8768, 0.2515, 0.8768, 0.2515, 0.9983, 0.3731, 0.9983, 0.3735, 0.8775, 0.252, 0.8775, 0.252, 0.999, 0.3735, 0.999, 0.3735, 0.8775, 0.252, 0.8775, 0.252, 0.999, 0.3735, 0.999, 0.3729, 0.8768, 0.2514, 0.8768, 0.2514, 0.9983, 0.3729, 0.9983, 0.3735, 0.8768, 0.252, 0.8768, 0.252, 0.9983, 0.3735, 0.9983, 0.3735, 0.8768, 0.252, 0.8768, 0.252, 0.9983, 0.3735, 0.9983, 0.3735, 0.8768, 0.252, 0.8768, 0.252, 0.9983, 0.3735, 0.9983, 0.3733, 0.8768, 0.2518, 0.8768, 0.2518, 0.9983, 0.3733, 0.9983, 0.3735, 0.8768, 0.252, 0.8768, 0.252, 0.9983, 0.3735, 0.9983, 0.3733, 0.8776, 0.2518, 0.8776, 0.2518, 0.9991, 0.3733, 0.9991, 0.373, 0.8768, 0.2515, 0.8768, 0.2515, 0.9983, 0.373, 0.9983, 0.3733, 0.8776, 0.2518, 0.8776, 0.2518, 0.9991, 0.3733, 0.9991, 0.3728, 0.8768, 0.2513, 0.8768, 0.2513, 0.9983, 0.3728, 0.9983, 0.3733, 0.8775, 0.2518, 0.8775, 0.2518, 0.999, 0.3733, 0.999, 0.3731, 0.8768, 0.2515, 0.8768, 0.2515, 0.9983, 0.3731, 0.9983, 0.3729, 0.8768, 0.2514, 0.8768, 0.2514, 0.9983, 0.3729, 0.9983, 0.3733, 0.8775, 0.2518, 0.8775, 0.2518, 0.999, 0.3733, 0.999, 0.3733, 0.8768, 0.2518, 0.8768, 0.2518, 0.9983, 0.3733, 0.9983, 0.3735, 0.8768, 0.252, 0.8768, 0.252, 0.9983, 0.3735, 0.9983, 0.3733, 0.8768, 0.2518, 0.8768, 0.2518, 0.9983, 0.3733, 0.9983, 0.3733, 0.8768, 0.2518, 0.8768, 0.2518, 0.9983, 0.3733, 0.9983, 0.3735, 0.8768, 0.252, 0.8768, 0.252, 0.9983, 0.3735, 0.9983, 0.3733, 0.8768, 0.2518, 0.8768, 0.2518, 0.9983, 0.3733, 0.9983, 0.1231, 0.877, 0.00205, 0.877, 0.00205, 0.9954, 0.1231, 0.9954, 0.123, 0.8786, 0.001906, 0.8786, 0.001906, 0.997, 0.123, 0.997, 0.1227, 0.877, 0.001662, 0.877, 0.001662, 0.9954, 0.1227, 0.9954, 0.1228, 0.877, 0.001783, 0.877, 0.001783, 0.9954, 0.1228, 0.9954, 0.4952, 0.8809, 0.3768, 0.8809, 0.3768, 0.9993, 0.4952, 0.9993, 0.4952, 0.8791, 0.3768, 0.8791, 0.3768, 0.9975, 0.4952, 0.9975, 0.4953, 0.877, 0.3769, 0.877, 0.3769, 0.9954, 0.4953, 0.9954, 0.4952, 0.8782, 0.3768, 0.8782, 0.3768, 0.9966, 0.4952, 0.9966, 0.4954, 0.877, 0.377, 0.877, 0.377, 0.9954, 0.4954, 0.9954, 0.4952, 0.8764, 0.3768, 0.8764, 0.3768, 0.9948, 0.4952, 0.9948, 0.4955, 0.877, 0.3772, 0.877, 0.3772, 0.9954, 0.4955, 0.9954, 0.4952, 0.877, 0.3768, 0.877, 0.3768, 0.9954, 0.4952, 0.9954, 0.1222, 0.8776, 0.0009651, 0.8776, 0.0009651, 0.996, 0.1222, 0.996, 0.4951, 0.8793, 0.3767, 0.8793, 0.3767, 0.9977, 0.4951, 0.9977, 0.1222, 0.8798, 0.0009651, 0.8798, 0.0009651, 0.9982, 0.1222, 0.9982, 0.1221, 0.8793, 0.000867, 0.8793, 0.000867, 0.9977, 0.1221, 0.9977, 0.4953, 0.8793, 0.3769, 0.8793, 0.3769, 0.9977, 0.4953, 0.9977, 0.4953, 0.878, 0.3769, 0.878, 0.3769, 0.9964, 0.4953, 0.9964, 0.4949, 0.8793, 0.3765, 0.8793, 0.3765, 0.9977, 0.4949, 0.9977, 0.4953, 0.8786, 0.3769, 0.8786, 0.3769, 0.997, 0.4953, 0.997, 0.4953, 0.8809, 0.3769, 0.8809, 0.3769, 0.9993, 0.4953, 0.9993, 0.495, 0.8793, 0.3767, 0.8793, 0.3767, 0.9977, 0.495, 0.9977, 0.4953, 0.8791, 0.3769, 0.8791, 0.3769, 0.9975, 0.4953, 0.9975, 0.4953, 0.8793, 0.3769, 0.8793, 0.3769, 0.9977, 0.4953, 0.9977, 0.4954, 0.8793, 0.377, 0.8793, 0.377, 0.9977, 0.4954, 0.9977, 0.4953, 0.8782, 0.3769, 0.8782, 0.3769, 0.9966, 0.4953, 0.9966, 0.4953, 0.8764, 0.3769, 0.8764, 0.3769, 0.9948, 0.4953, 0.9948, 0.4955, 0.8793, 0.3772, 0.8793, 0.3772, 0.9977, 0.4955, 0.9977, 0.4953, 0.877, 0.3769, 0.877, 0.3769, 0.9954, 0.4953, 0.9954, 0.1221, 0.8793, 0.0008441, 0.8793, 0.0008441, 0.9977, 0.1221, 0.9977, 0.1222, 0.8793, 0.0009651, 0.8793, 0.0009651, 0.9977, 0.1222, 0.9977, 0.122, 0.8775, 0.0007459, 0.8775, 0.0007459, 0.9959, 0.122, 0.9959, 0.1223, 0.8776, 0.001086, 0.8776, 0.001086, 0.996, 0.1223, 0.996, 0.1223, 0.8798, 0.001086, 0.8798, 0.001086, 0.9982, 0.1223, 0.9982, 0.1221, 0.8775, 0.000867, 0.8775, 0.000867, 0.9959, 0.1221, 0.9959, 0.1222, 0.8775, 0.0009881, 0.8775, 0.0009881, 0.9959, 0.1222, 0.9959, 0.4954, 0.878, 0.377, 0.878, 0.377, 0.9964, 0.4954, 0.9964, 0.4954, 0.8786, 0.377, 0.8786, 0.377, 0.997, 0.4954, 0.997, 0.4949, 0.8775, 0.3765, 0.8775, 0.3765, 0.9959, 0.4949, 0.9959, 0.495, 0.8775, 0.3767, 0.8775, 0.3767, 0.9959, 0.495, 0.9959, 0.4954, 0.8809, 0.377, 0.8809, 0.377, 0.9993, 0.4954, 0.9993, 0.4954, 0.8791, 0.377, 0.8791, 0.377, 0.9975, 0.4954, 0.9975, 0.4953, 0.8775, 0.3769, 0.8775, 0.3769, 0.9959, 0.4953, 0.9959, 0.3766, 0.999, 0.4979, 0.999, 0.4979, 0.8777, 0.3766, 0.8777])
me_cube.use_remesh_preserve_volume = False
me_cube.use_remesh_preserve_attributes = False
me_cube.use_mirror_vertex_groups = False
me_cube.update()

# ---- objects
ob_cube = bpy.data.objects.new('Cube', me_cube)

# ---- transforms, parenting, visibility, modifiers, constraints
ob_cube.location = (0.02373, -0.2282, 0.7497)
ob_cube.lineart.crease_threshold = 0.0

# ---- collection membership
col_collection_1.objects.link(ob_cube)

# ---- scene / render settings (as saved in the file)
scene.frame_start = 1; scene.frame_end = 250; scene.frame_set(1)
scene.render.engine = 'BLENDER_EEVEE_NEXT'
scene.render.resolution_percentage = 50
scene.render.dither_intensity = 0.0
scene.cycles.use_denoising = False
scene.cycles.samples = 128
scene.cycles.sampling_pattern = 'TABULATED_SOBOL'
scene.cycles.light_sampling_threshold = 0.0
scene.cycles.use_adaptive_sampling = False
scene.cycles.use_light_tree = False
scene.cycles.blur_glossy = 0.0
scene.cycles.sample_clamp_indirect = 0.0
scene.view_settings.view_transform = 'Standard'
bpy.context.view_layer.update()

# ---- added for rendering (the .blend has no active camera and no usable light): camera, sun
cam_auto = bpy.data.cameras.new('AutoCamera')
cam_auto.lens = 50.0
cam_auto.sensor_width = 36.0
cam_auto.clip_end = 1000.0
ob_auto_camera = bpy.data.objects.new('AutoCamera', cam_auto)
scene.collection.objects.link(ob_auto_camera)
ob_auto_camera.location = (52.6595, -63.1498, 44.3606)
ob_auto_camera.rotation_euler = (1.09748, -7.21219e-08, 0.694738)
scene.camera = ob_auto_camera
light_auto_sun = bpy.data.lights.new('AutoSun', 'SUN')
light_auto_sun.energy = 3.0
light_auto_sun.angle = 0.0523599
ob_auto_sun = bpy.data.objects.new('AutoSun', light_auto_sun)
scene.collection.objects.link(ob_auto_sun)
ob_auto_sun.rotation_euler = (0.872665, 0.174533, 0.523599)
bpy.context.view_layer.update()
